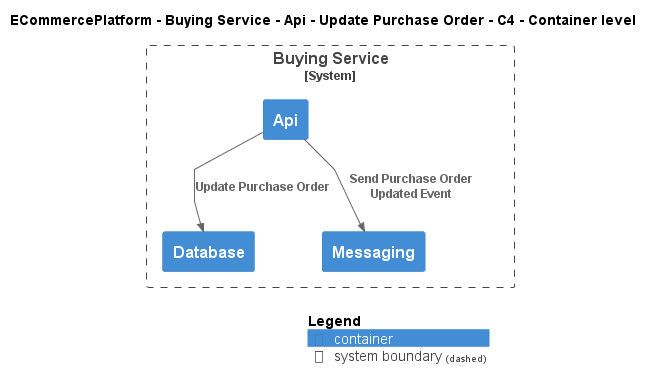

The diagram above was rendered by PlantUML. Its source (embedded in the PNG):
@startuml
!include ..\..\..\..\..\..\..\.c4s\C4_Container.puml

AddElementTag("c4interflow:lifecycle:new", $bgColor=green, $fontColor=#ffffff, $borderColor=green, $shadowing="False")
AddElementTag("c4interflow:lifecycle:changed", $bgColor=orange, $fontColor=#ffffff, $borderColor=orange, $shadowing="False")
AddElementTag("c4interflow:lifecycle:removed", $bgColor=red, $fontColor=#ffffff, $borderColor=red, $shadowing="False")

AddRelTag("c4interflow:lifecycle:new", $textColor=green, $lineColor=green)
AddRelTag("c4interflow:lifecycle:changed", $textColor=orange, $lineColor=orange)
AddRelTag("c4interflow:lifecycle:removed", $textColor=red, $lineColor=red)

SHOW_PERSON_PORTRAIT()
LAYOUT_TOP_DOWN()

skinparam linetype polyline

title ECommercePlatform - Buying Service - Api - Update Purchase Order - C4 - Container level


System_Boundary(ECommercePlatform.SoftwareSystems.BuyingService, "Buying Service") {
    Container(ECommercePlatform.SoftwareSystems.BuyingService.Containers.Api, "Api", "", "")
    Container(ECommercePlatform.SoftwareSystems.BuyingService.Containers.Database, "Database", "", "")
    Container(ECommercePlatform.SoftwareSystems.BuyingService.Containers.Messaging, "Messaging", "", "")
}

Rel(ECommercePlatform.SoftwareSystems.BuyingService.Containers.Api, ECommercePlatform.SoftwareSystems.BuyingService.Containers.Database, "Update Purchase Order")
Rel(ECommercePlatform.SoftwareSystems.BuyingService.Containers.Api, ECommercePlatform.SoftwareSystems.BuyingService.Containers.Messaging, "Send Purchase Order Updated Event")


SHOW_LEGEND()
@enduml